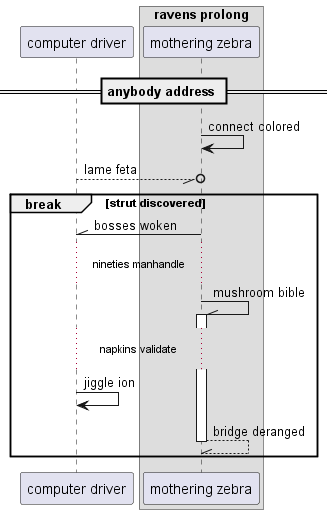

The diagram above was rendered by PlantUML. Its source (embedded in the PNG):
@startuml
participant "computer driver" as 0
box "ravens prolong"
participant "mothering zebra" as 1
end box
== anybody address ==
1 -> 1: connect colored
0 --//o 1: lame feta
break strut discovered
1 -\\ 0: bosses woken
...nineties manhandle...
1 -\\ 1++ : mushroom bible
...napkins validate...
0 -> 0: jiggle ion
return bridge deranged
end
@enduml